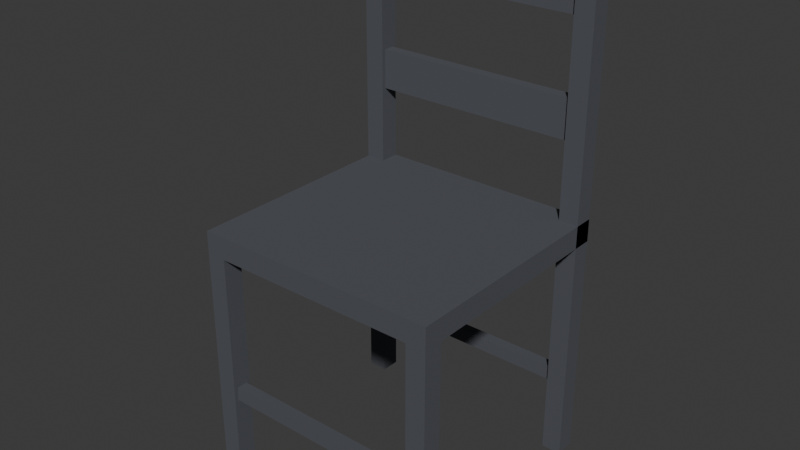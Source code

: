 # Source: chair.blend  (saved by Blender 5.2.45; exported with 4.5.12 LTS)
import bpy
from mathutils import Matrix  # noqa: F401  (used for matrix-valued properties, if any)

bpy.ops.wm.read_factory_settings(use_empty=True)
scene = bpy.context.scene
scene.name = 'Scene'

# ---- collections
col_chair = bpy.data.collections.new('Chair'); scene.collection.children.link(col_chair)

# ---- materials (node trees are filled in below, after node groups)
mat_testchair_matte = bpy.data.materials.new('TestChair_Matte')

# ---- material node trees
mat_testchair_matte.use_nodes = True; mat_testchair_matte.node_tree.nodes.clear()
_N = mat_testchair_matte.node_tree.nodes; _L = mat_testchair_matte.node_tree.links
n0 = _N.new('ShaderNodeBsdfPrincipled'); n0.name = 'Principled BSDF'; n0.location = (-200, 100)
n0.inputs[0].default_value = (0.08, 0.085, 0.1, 1.0)
n0.inputs[2].default_value = 0.85
n0.inputs[10].default_value = 0.005
n1 = _N.new('ShaderNodeOutputMaterial'); n1.name = 'Material Output'; n1.location = (200, 100)
_L.new(n0.outputs[0], n1.inputs[0])
n1.is_active_output = True

# ---- world
world_world = bpy.data.worlds.new('World'); scene.world = world_world
world_world.use_nodes = True; world_world.node_tree.nodes.clear()
_N = world_world.node_tree.nodes; _L = world_world.node_tree.links
n0 = _N.new('ShaderNodeOutputWorld'); n0.name = 'World Output'; n0.location = (200, 100)
n1 = _N.new('ShaderNodeBackground'); n1.name = 'Background'; n1.location = (-200, 100)
n1.inputs[0].default_value = (0.05088, 0.05088, 0.05088, 1.0)
_L.new(n1.outputs[0], n0.inputs[0])
n0.is_active_output = True
world_world.color = (0.05088, 0.05088, 0.05088)
world_world.sun_shadow_jitter_overblur = 0.0

# ---- meshes
me_chair = bpy.data.meshes.new('Chair')
me_chair.from_pydata([(-0.22, -0.21, 0.41), (-0.22, -0.21, 0.45), (-0.22, 0.21, 0.41), (-0.22, 0.21, 0.45), (0.22, -0.21, 0.41), (0.22, -0.21, 0.45), (0.22, 0.21, 0.41), (0.22, 0.21, 0.45), (-0.22, -0.21, 0.0), (-0.22, -0.21, 0.41), (-0.22, -0.175, 0.0), (-0.22, -0.175, 0.41), (-0.185, -0.21, 0.0), (-0.185, -0.21, 0.41), (-0.185, -0.175, 0.0), (-0.185, -0.175, 0.41), (-0.22, 0.175, 0.0), (-0.22, 0.175, 0.9), (-0.22, 0.21, 0.0), (-0.22, 0.21, 0.9), (-0.185, 0.175, 0.0), (-0.185, 0.175, 0.9), (-0.185, 0.21, 0.0), (-0.185, 0.21, 0.9), (0.185, -0.21, 0.0), (0.185, -0.21, 0.41), (0.185, -0.175, 0.0), (0.185, -0.175, 0.41), (0.22, -0.21, 0.0), (0.22, -0.21, 0.41), (0.22, -0.175, 0.0), (0.22, -0.175, 0.41), (0.185, 0.175, 0.0), (0.185, 0.175, 0.9), (0.185, 0.21, 0.0), (0.185, 0.21, 0.9), (0.22, 0.175, 0.0), (0.22, 0.175, 0.9), (0.22, 0.21, 0.0), (0.22, 0.21, 0.9), (-0.185, 0.1825, 0.585), (-0.185, 0.1825, 0.655), (-0.185, 0.2025, 0.585), (-0.185, 0.2025, 0.655), (0.185, 0.1825, 0.585), (0.185, 0.1825, 0.655), (0.185, 0.2025, 0.585), (0.185, 0.2025, 0.655), (-0.185, 0.1825, 0.785), (-0.185, 0.1825, 0.855), (-0.185, 0.2025, 0.785), (-0.185, 0.2025, 0.855), (0.185, 0.1825, 0.785), (0.185, 0.1825, 0.855), (0.185, 0.2025, 0.785), (0.185, 0.2025, 0.855), (-0.185, -0.2025, 0.1375), (-0.185, -0.2025, 0.1625), (-0.185, -0.1825, 0.1375), (-0.185, -0.1825, 0.1625), (0.185, -0.2025, 0.1375), (0.185, -0.2025, 0.1625), (0.185, -0.1825, 0.1375), (0.185, -0.1825, 0.1625), (-0.185, 0.1825, 0.1375), (-0.185, 0.1825, 0.1625), (-0.185, 0.2025, 0.1375), (-0.185, 0.2025, 0.1625), (0.185, 0.1825, 0.1375), (0.185, 0.1825, 0.1625), (0.185, 0.2025, 0.1375), (0.185, 0.2025, 0.1625)], [], [(0, 1, 3, 2), (2, 3, 7, 6), (6, 7, 5, 4), (4, 5, 1, 0), (2, 6, 4, 0), (7, 3, 1, 5), (8, 9, 11, 10), (10, 11, 15, 14), (14, 15, 13, 12), (12, 13, 9, 8), (10, 14, 12, 8), (15, 11, 9, 13), (16, 17, 19, 18), (18, 19, 23, 22), (22, 23, 21, 20), (20, 21, 17, 16), (18, 22, 20, 16), (23, 19, 17, 21), (24, 25, 27, 26), (26, 27, 31, 30), (30, 31, 29, 28), (28, 29, 25, 24), (26, 30, 28, 24), (31, 27, 25, 29), (32, 33, 35, 34), (34, 35, 39, 38), (38, 39, 37, 36), (36, 37, 33, 32), (34, 38, 36, 32), (39, 35, 33, 37), (40, 41, 43, 42), (42, 43, 47, 46), (46, 47, 45, 44), (44, 45, 41, 40), (42, 46, 44, 40), (47, 43, 41, 45), (48, 49, 51, 50), (50, 51, 55, 54), (54, 55, 53, 52), (52, 53, 49, 48), (50, 54, 52, 48), (55, 51, 49, 53), (56, 57, 59, 58), (58, 59, 63, 62), (62, 63, 61, 60), (60, 61, 57, 56), (58, 62, 60, 56), (63, 59, 57, 61), (64, 65, 67, 66), (66, 67, 71, 70), (70, 71, 69, 68), (68, 69, 65, 64), (66, 70, 68, 64), (71, 67, 65, 69)])
me_chair.materials.append(mat_testchair_matte)
me_chair.update()

# ---- objects
ob_chair = bpy.data.objects.new('Chair', me_chair)

# ---- transforms, parenting, visibility, modifiers, constraints
ob_chair.location = (0.0, 0.0, 0.0)

# ---- collection membership
col_chair.objects.link(ob_chair)

# ---- scene / render settings (as saved in the file)
scene.frame_start = 1; scene.frame_end = 250; scene.frame_set(1)
scene.render.engine = 'BLENDER_EEVEE_NEXT'
scene.render.bake_bias = 0.0
scene.render.bake_samples = 0
scene.render.compositor_device = 'GPU'
scene.eevee.use_volume_custom_range = False
scene.eevee.fast_gi_thickness_near = 0.1
scene.eevee.fast_gi_thickness_far = 0.0
scene.eevee.ray_tracing_options.screen_trace_thickness = 0.1
bpy.context.view_layer.update()

# ---- added for rendering (the .blend has no active camera and no usable light): camera, sun
cam_auto = bpy.data.cameras.new('AutoCamera')
cam_auto.lens = 50.0
cam_auto.sensor_width = 36.0
cam_auto.clip_end = 1000.0
ob_auto_camera = bpy.data.objects.new('AutoCamera', cam_auto)
scene.collection.objects.link(ob_auto_camera)
ob_auto_camera.location = (1.00505, -1.20606, 1.25404)
ob_auto_camera.rotation_euler = (1.09748, -7.21219e-08, 0.694738)
scene.camera = ob_auto_camera
light_auto_sun = bpy.data.lights.new('AutoSun', 'SUN')
light_auto_sun.energy = 3.0
light_auto_sun.angle = 0.0523599
ob_auto_sun = bpy.data.objects.new('AutoSun', light_auto_sun)
scene.collection.objects.link(ob_auto_sun)
ob_auto_sun.rotation_euler = (0.872665, 0.174533, 0.523599)
bpy.context.view_layer.update()

